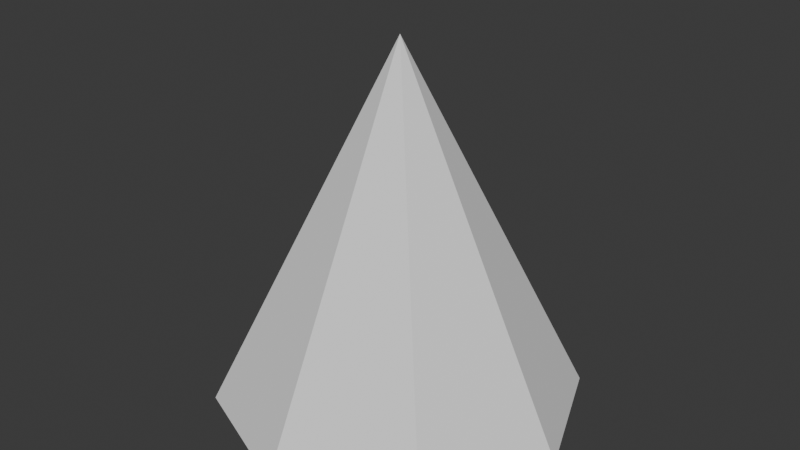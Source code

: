 # Source: Boid.blend  (saved by Blender 4.4.32; exported with 4.5.12 LTS)
import bpy
from mathutils import Matrix  # noqa: F401  (used for matrix-valued properties, if any)

bpy.ops.wm.read_factory_settings(use_empty=True)
scene = bpy.context.scene
scene.name = 'Scene'

# ---- collections
col_collection = bpy.data.collections.new('Collection'); scene.collection.children.link(col_collection)

# ---- world
world_world = bpy.data.worlds.new('World'); scene.world = world_world
world_world.use_nodes = True; world_world.node_tree.nodes.clear()
_N = world_world.node_tree.nodes; _L = world_world.node_tree.links
n0 = _N.new('ShaderNodeOutputWorld'); n0.name = 'World Output'; n0.location = (300, 300)
n1 = _N.new('ShaderNodeBackground'); n1.name = 'Background'; n1.location = (10, 300)
n1.inputs[0].default_value = (0.05088, 0.05088, 0.05088, 1.0)
_L.new(n1.outputs[0], n0.inputs[0])
n0.is_active_output = True
world_world.color = (0.05088, 0.05088, 0.05088)
world_world.sun_shadow_jitter_overblur = 0.0

# ---- meshes
me_cone = bpy.data.meshes.new('Cone')
me_cone.from_pydata([(0.0, 0.25, -0.25), (0.1768, 0.1768, -0.25), (0.25, 0.0, -0.25), (0.1768, -0.1768, -0.25), (0.0, -0.25, -0.25), (-0.1768, -0.1768, -0.25), (-0.25, 0.0, -0.25), (-0.1768, 0.1768, -0.25), (0.0, 0.0, 0.25)], [], [(0, 8, 1), (1, 8, 2), (2, 8, 3), (3, 8, 4), (4, 8, 5), (5, 8, 6), (0, 1, 2, 3, 4, 5, 6, 7), (6, 8, 7), (7, 8, 0)])
_uv = me_cone.uv_layers.new(name='UVMap')
_uv.uv.foreach_set('vector', [0.25, 0.49, 0.25, 0.25, 0.4197, 0.4197, 0.4197, 0.4197, 0.25, 0.25, 0.49, 0.25, 0.49, 0.25, 0.25, 0.25, 0.4197, 0.08029, 0.4197, 0.08029, 0.25, 0.25, 0.25, 0.01, 0.25, 0.01, 0.25, 0.25, 0.08029, 0.08029, 0.08029, 0.08029, 0.25, 0.25, 0.01, 0.25, 0.75, 0.49, 0.9197, 0.4197, 0.99, 0.25, 0.9197, 0.08029, 0.75, 0.01, 0.5803, 0.08029, 0.51, 0.25, 0.5803, 0.4197, 0.01, 0.25, 0.25, 0.25, 0.08029, 0.4197, 0.08029, 0.4197, 0.25, 0.25, 0.25, 0.49])
me_cone.update()

# ---- objects
ob_cone = bpy.data.objects.new('Cone', me_cone)

# ---- transforms, parenting, visibility, modifiers, constraints
ob_cone.location = (0.0, 0.0, 0.0)

# ---- collection membership
col_collection.objects.link(ob_cone)

# ---- scene / render settings (as saved in the file)
scene.frame_start = 1; scene.frame_end = 250; scene.frame_set(1)
scene.render.engine = 'BLENDER_EEVEE_NEXT'
bpy.context.view_layer.update()

# ---- added for rendering (the .blend has no active camera and no usable light): camera, sun
cam_auto = bpy.data.cameras.new('AutoCamera')
cam_auto.lens = 50.0
cam_auto.sensor_width = 36.0
cam_auto.clip_end = 1000.0
ob_auto_camera = bpy.data.objects.new('AutoCamera', cam_auto)
scene.collection.objects.link(ob_auto_camera)
ob_auto_camera.location = (0.801268, -0.961522, 0.641014)
ob_auto_camera.rotation_euler = (1.09748, -7.21219e-08, 0.694738)
scene.camera = ob_auto_camera
light_auto_sun = bpy.data.lights.new('AutoSun', 'SUN')
light_auto_sun.energy = 3.0
light_auto_sun.angle = 0.0523599
ob_auto_sun = bpy.data.objects.new('AutoSun', light_auto_sun)
scene.collection.objects.link(ob_auto_sun)
ob_auto_sun.rotation_euler = (0.872665, 0.174533, 0.523599)
bpy.context.view_layer.update()
